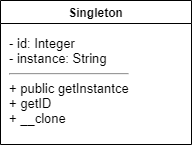

The diagram above was exported from draw.io. Its source (the exported page's mxGraphModel, read from the mxfile embedded in the PNG):
<mxGraphModel dx="1230" dy="401" grid="1" gridSize="10" guides="1" tooltips="1" connect="1" arrows="1" fold="1" page="1" pageScale="1" pageWidth="827" pageHeight="1169" math="0" shadow="0">
  <root>
    <mxCell id="0" />
    <mxCell id="1" parent="0" />
    <mxCell id="3" value="Singleton" style="swimlane;" vertex="1" parent="1">
      <mxGeometry x="286" y="200" width="191" height="144" as="geometry" />
    </mxCell>
    <mxCell id="4" value="&lt;div style=&quot;font-size: 13px&quot;&gt;- id: Integer&lt;/div&gt;&lt;div style=&quot;font-size: 13px&quot;&gt;- instance: String&lt;/div&gt;&lt;hr id=&quot;null&quot;&gt;+ public getInstantce&lt;br&gt;+ getID&lt;br&gt;+ __clone" style="text;html=1;align=left;verticalAlign=top;resizable=0;points=[];autosize=1;strokeColor=none;fontSize=13;" vertex="1" parent="3">
      <mxGeometry x="7" y="29" width="140" height="100" as="geometry" />
    </mxCell>
  </root>
</mxGraphModel>